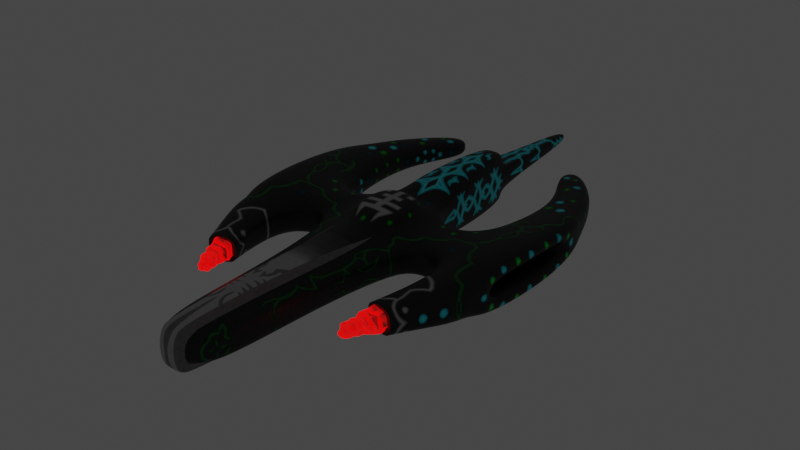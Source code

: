 # Source: Minimal.blend  (saved by Blender 2.90.8; exported with 4.5.12 LTS)
import bpy
from mathutils import Matrix  # noqa: F401  (used for matrix-valued properties, if any)

bpy.ops.wm.read_factory_settings(use_empty=True)
scene = bpy.context.scene
scene.name = 'Scene'

# ---- collections
col_collection = bpy.data.collections.new('Collection'); scene.collection.children.link(col_collection)

# ---- images (referenced by path relative to the original .blend; pixels are not part of the script)
import os
ASSET_DIR = os.environ.get("B2B_ASSET_DIR", "")  # directory of the original .blend (textures are referenced by path, not embedded)
HERE = os.path.dirname(os.path.abspath(__file__))  # packed textures are extracted next to this script under _unpacked/

def load_image(name, relpath, width, height, colorspace="sRGB"):
    """Load a texture the original file referenced (path relative to the .blend, or extracted next to this script)."""
    p = next((c for c in (os.path.join(HERE, relpath), os.path.join(ASSET_DIR, relpath)) if relpath and os.path.exists(c)), "")
    if p:
        img = bpy.data.images.load(p, check_existing=True)
        img.name = name
    else:  # same state as the original file: an image datablock whose file is absent (Cycles renders it pink)
        img = bpy.data.images.new(name, width, height)
        img.source = "FILE"
        img.filepath = "//" + (relpath or name)
    img.colorspace_settings.name = colorspace
    return img
img_dragon_rebellion_png = load_image('Dragon-Rebellion.png', '_unpacked/Dragon-Rebellion.ed188c8a.png', 2048, 2048, 'sRGB')

# ---- materials (node trees are filled in below, after node groups)
mat_dra = bpy.data.materials.new('Dra')
mat_dra.use_transparent_shadow = False
mat_dra.diffuse_color = (0.05951, 0.05951, 0.06125, 1.0)
mat_crystal = bpy.data.materials.new('Crystal')
mat_crystal.displacement_method = 'BOTH'
mat_crystal.use_transparent_shadow = False
mat_crystal.diffuse_color = (0.5841, 0.003035, 0.0, 1.0)
mat_crystal_001 = bpy.data.materials.new('Crystal.001')
mat_crystal_001.displacement_method = 'BOTH'
mat_crystal_001.use_transparent_shadow = False
mat_crystal_001.diffuse_color = (0.5841, 0.003035, 0.0, 1.0)

# ---- material node trees
mat_dra.use_nodes = True; mat_dra.node_tree.nodes.clear()
_N = mat_dra.node_tree.nodes; _L = mat_dra.node_tree.links
n0 = _N.new('ShaderNodeOutputMaterial'); n0.name = 'Material Output'; n0.location = (300, 300)
n1 = _N.new('ShaderNodeBsdfPrincipled'); n1.name = 'Principled BSDF'; n1.location = (10, 300)
n1.distribution = 'GGX'
n1.subsurface_method = 'BURLEY'
n1.inputs[1].default_value = 0.7
n1.inputs[3].default_value = 1.45
n1.inputs[27].default_value = (0.0, 0.0, 0.0, 1.0)
n1.inputs[28].default_value = 1.0
n2 = _N.new('ShaderNodeTexImage'); n2.name = 'Image Texture'; n2.location = (-477, 211)
n2.width = 386
n2.image = img_dragon_rebellion_png
_L.new(n1.outputs[0], n0.inputs[0])
_L.new(n2.outputs[0], n1.inputs[0])
n0.is_active_output = True
mat_crystal.use_nodes = True; mat_crystal.node_tree.nodes.clear()
_N = mat_crystal.node_tree.nodes; _L = mat_crystal.node_tree.links
n0 = _N.new('ShaderNodeOutputMaterial'); n0.name = 'Material Output'; n0.location = (955, 300)
n1 = _N.new('ShaderNodeBsdfPrincipled'); n1.name = 'Principled BSDF'; n1.location = (-128, 352)
n1.distribution = 'GGX'
n1.subsurface_method = 'BURLEY'
n1.inputs[2].default_value = 0.264
n1.inputs[3].default_value = 2.0
n1.inputs[18].default_value = 1.0
n1.inputs[27].default_value = (0.0, 0.0, 0.0, 1.0)
n1.inputs[28].default_value = 1.0
n2 = _N.new('ShaderNodeDisplacement'); n2.name = 'Displacement'; n2.location = (677, 113)
n2.inputs[1].default_value = 0.35
n2.inputs[2].default_value = 0.25
n3 = _N.new('ShaderNodeMapping'); n3.name = 'Mapping'; n3.location = (280, 127)
n3.inputs[3].default_value = (0.0, 0.0, 0.0)
n4 = _N.new('ShaderNodeTexCoord'); n4.name = 'Texture Coordinate.001'; n4.location = (-977, 137)
n5 = _N.new('ShaderNodeMapping'); n5.name = 'Mapping.001'; n5.location = (-798, 25)
n5.inputs[3].default_value = (0.0, 0.0, 0.0)
n6 = _N.new('ShaderNodeTexNoise'); n6.name = 'Noise Texture'; n6.location = (-601, -24)
n6.inputs[2].default_value = 200.0
n7 = _N.new('ShaderNodeBump'); n7.name = 'Bump'; n7.location = (-401, 11)
n7.inputs[0].default_value = 0.15
n7.inputs[1].default_value = 1.0
n7.inputs[2].default_value = 1.0
n8 = _N.new('ShaderNodeTexNoise'); n8.name = 'Noise Texture.001'; n8.location = (-883, 456)
n9 = _N.new('ShaderNodeEmission'); n9.name = 'Emission'; n9.location = (291, 266)
n9.inputs[1].default_value = 2.0
n10 = _N.new('ShaderNodeMixShader'); n10.name = 'Mix Shader'; n10.location = (374, 437)
n11 = _N.new('ShaderNodeLayerWeight'); n11.name = 'Layer Weight'; n11.location = (127, 552)
n11.inputs[0].default_value = 0.3
n12 = _N.new('ShaderNodeHueSaturation'); n12.name = 'Hue Saturation Value'; n12.location = (-657, 452)
n12.inputs[1].default_value = 1.5
n13 = _N.new('ShaderNodeHueSaturation'); n13.name = 'Hue Saturation Value.001'; n13.location = (-313, 214)
n14 = _N.new('ShaderNodeTexCoord'); n14.name = 'Texture Coordinate'; n14.location = (130, 148)
n15 = _N.new('ShaderNodeMix'); n15.name = 'Mix'; n15.location = (-465, 451)
n15.data_type = 'RGBA'
n16 = _N.new('ShaderNodeRGB'); n16.name = 'RGB'; n16.location = (-762, 228)
n16.outputs[0].default_value = (0.5841, 0.00296, 0.0, 1.0)
n17 = _N.new('ShaderNodeTexVoronoi'); n17.name = 'Voronoi Texture'; n17.location = (426, 36)
n17.inputs[2].default_value = 8.0
_L.new(n17.outputs[0], n2.inputs[0])
_L.new(n2.outputs[0], n0.inputs[2])
_L.new(n3.outputs[0], n17.inputs[0])
_L.new(n14.outputs[0], n3.inputs[0])
_L.new(n4.outputs[0], n5.inputs[0])
_L.new(n5.outputs[0], n6.inputs[0])
_L.new(n6.outputs[0], n7.inputs[3])
_L.new(n7.outputs[0], n1.inputs[5])
_L.new(n8.outputs[1], n12.inputs[4])
_L.new(n12.outputs[0], n15.inputs[6])
_L.new(n9.outputs[0], n10.inputs[2])
_L.new(n1.outputs[0], n10.inputs[1])
_L.new(n10.outputs[0], n0.inputs[0])
_L.new(n11.outputs[1], n10.inputs[0])
_L.new(n13.outputs[0], n9.inputs[0])
_L.new(n16.outputs[0], n1.inputs[0])
_L.new(n16.outputs[0], n13.inputs[4])
n0.is_active_output = True
mat_crystal_001.use_nodes = True; mat_crystal_001.node_tree.nodes.clear()

# ---- world
world_world = bpy.data.worlds.new('World'); scene.world = world_world
world_world.use_nodes = True; world_world.node_tree.nodes.clear()
_N = world_world.node_tree.nodes; _L = world_world.node_tree.links
n0 = _N.new('ShaderNodeOutputWorld'); n0.name = 'World Output'; n0.location = (300, 300)
n1 = _N.new('ShaderNodeBackground'); n1.name = 'Background'; n1.location = (10, 300)
n1.inputs[0].default_value = (0.05088, 0.05088, 0.05088, 1.0)
_L.new(n1.outputs[0], n0.inputs[0])
n0.is_active_output = True
world_world.color = (0.05088, 0.05088, 0.05088)
world_world.use_sun_shadow = False
world_world.sun_shadow_jitter_overblur = 0.0

# ---- meshes
me_cube_008 = bpy.data.meshes.new('Cube.008')
me_cube_008.from_pydata([(0.9751, -0.9868, 0.3216), (1.0, 0.113, 0.45), (0.6432, -6.062, 0.3533), (0.1109, 6.343, 0.1322), (1.716, 0.113, 0.36), (1.716, -0.9868, 0.4171), (3.325, -0.1766, 0.6471), (3.198, -0.9868, 0.6206), (1.638, 4.483, 0.2011), (1.284, 4.129, 0.2011), (1.759, 3.293, 0.2524), (2.027, 2.488, 0.2799), (2.009, 1.403, 0.3222), (2.386, 3.708, 0.2524), (2.806, 2.948, 0.3545), (3.096, 2.078, 0.4768), (3.304, 1.213, 0.5872), (0.08, 3.431, 0.3483), (1.935, -2.492, 0.3797), (2.008, -2.038, 0.4109), (2.029, -1.651, 0.4185), (1.936, -1.295, 0.4171), (2.685, -2.636, 0.3248), (2.89, -2.196, 0.4006), (3.008, -1.81, 0.4665), (3.102, -1.399, 0.5215), (0.7019, -3.524, 0.3072), (0.5318, 1.219, 0.6538), (0.6807, 0.5431, 0.4063), (0.08, 3.431, 0.4498), (0.35, 3.431, 0.2054), (0.35, 3.431, 0.6663), (0.08, 2.798, 0.3483), (0.08, 2.798, 0.4498), (0.0, 0.261, 0.5), (0.0, -1.173, 0.5), (0.0, 6.343, 0.1322), (0.0, 3.431, 0.2179), (0.0, 1.219, 0.6913), (0.0, 0.5431, 0.4514), (0.0, 3.431, 0.6788), (0.0, 3.431, 0.349), (0.0, 3.431, 0.4505), (0.0, 2.798, 0.4505), (0.0, 2.798, 0.349), (3.304, 1.213, 0.135), (3.198, -0.9868, 0.135), (3.269, 0.113, 0.135), (2.518, 1.213, 0.135), (2.518, -0.9868, 0.135), (2.518, 0.113, 0.135), (0.9875, -0.4369, 0.3858), (1.716, -0.4369, 0.4571), (0.1109, 6.343, 5.96e-08), (0.0, 6.343, 5.96e-08), (0.6807, 0.5431, 5.96e-08), (0.5318, 1.219, 5.96e-08), (0.7019, -3.524, 5.96e-08), (1.935, -2.492, 5.96e-08), (2.008, -2.038, 5.96e-08), (2.029, -1.651, 5.96e-08), (1.936, -1.295, 5.96e-08), (0.35, 3.431, 5.96e-08), (1.759, 3.293, 5.96e-08), (2.027, 2.488, 5.96e-08), (2.009, 1.403, 5.96e-08), (2.386, 3.708, 5.96e-08), (2.806, 2.948, 5.96e-08), (3.096, 2.078, 5.96e-08), (1.284, 4.129, 5.96e-08), (1.638, 4.483, 5.96e-08), (1.771, -3.033, 5.96e-08), (1.716, -0.9868, 5.96e-08), (1.716, 0.113, 5.96e-08), (0.6432, -6.062, 5.96e-08), (0.9751, -0.9868, 5.96e-08), (1.0, 0.113, 5.96e-08), (2.685, -2.636, 5.96e-08), (2.89, -2.196, 5.96e-08), (3.008, -1.81, 5.96e-08), (3.102, -1.399, 5.96e-08), (2.518, 0.113, 5.96e-08), (2.518, -0.9868, 5.96e-08), (2.518, 1.213, 5.96e-08), (3.198, -0.9868, 5.96e-08), (3.304, 1.213, 5.96e-08), (0.4556, 0.2018, 0.475), (0.4801, -1.083, 0.4108), (0.2162, -6.062, 0.3729), (0.3063, -3.524, 0.3767), (0.6757, -0.4369, 0.4429), (0.2162, -6.062, 5.96e-08), (0.2162, -5.922, 0.5393), (1.795e-18, -5.922, 0.5393), (0.0, -3.524, 0.6571), (0.3063, -3.524, 0.5876), (0.2162, -6.245, 0.3967), (5.285e-18, -6.245, 0.3967), (0.2162, -6.343, 5.96e-08), (0.0, -6.273, 5.96e-08), (0.4801, -1.083, 0.6744), (0.0, -1.173, 0.7636), (0.0, -0.4369, 0.7636), (0.0, 0.261, 0.7636), (0.4556, 0.2018, 0.7386), (0.6757, -0.4369, 0.7065), (1.771, -3.033, 0.3), (2.414, -3.171, 0.3), (2.414, -3.171, 5.96e-08), (0.5318, 1.219, 0.3269), (3.102, -1.399, 0.135), (3.096, 2.078, 0.135), (1.771, -3.033, 5.96e-08), (1.771, -3.033, 0.3), (2.414, -3.171, 0.3), (2.414, -3.171, 5.96e-08)], [], [(51, 0, 5, 52), (37, 30, 3, 36), (35, 87, 100, 101), (89, 87, 95), (22, 18, 106, 107), (10, 13, 8, 9), (4, 16, 15, 12), (12, 15, 14, 11), (11, 14, 13, 10), (7, 5, 21, 25), (25, 21, 20, 24), (24, 20, 19, 23), (23, 19, 18, 22), (86, 1, 28), (39, 86, 28), (29, 17, 32, 33), (32, 44, 43, 33), (17, 41, 44, 32), (42, 29, 33, 43), (84, 82, 49, 46), (6, 47, 45, 16), (7, 46, 47, 6), (45, 47, 50, 48), (85, 45, 48, 83), (47, 46, 49, 50), (7, 25, 110, 46), (78, 23, 22, 77), (79, 24, 23, 78), (80, 110, 25, 24, 79), (28, 55, 56, 109, 27), (62, 53, 3, 30), (64, 11, 10, 63), (65, 12, 11, 64), (15, 111, 68, 67, 14), (13, 66, 70, 8), (0, 75, 72, 5), (88, 92, 96), (18, 58, 71, 106), (54, 36, 3, 53), (1, 51, 52, 4), (52, 5, 7, 6), (6, 16, 4, 52), (57, 26, 2, 74), (76, 1, 4, 73), (63, 10, 9, 69), (69, 9, 8, 70), (14, 67, 66, 13), (73, 4, 12, 65), (5, 72, 61, 21), (21, 61, 60, 20), (20, 60, 59, 19), (19, 59, 58, 18), (75, 0, 26, 57), (1, 76, 55, 28), (77, 22, 107, 108), (48, 50, 81, 83), (50, 49, 82, 81), (16, 45, 111, 15), (98, 96, 97, 99), (1, 86, 90, 51), (34, 86, 39), (0, 87, 89, 26), (26, 89, 88, 2), (51, 90, 87, 0), (95, 94, 93, 92), (87, 35, 94, 95), (88, 89, 95, 92), (97, 96, 92, 93), (37, 41, 17, 30), (31, 30, 17, 29), (105, 102, 101, 100), (104, 103, 102, 105), (90, 86, 104, 105), (87, 90, 105, 100), (86, 34, 103, 104), (2, 88, 91, 74), (91, 88, 96, 98), (39, 28, 27, 38), (40, 31, 29, 42), (38, 27, 31, 40), (62, 30, 109, 56), (30, 31, 27, 109), (110, 80, 84, 46), (85, 68, 111, 45), (114, 113, 112, 115)])
me_cube_008.polygons.foreach_set('use_smooth', [True] * 85)
_uv = me_cube_008.uv_layers.new(name='UVMap')
_uv.uv.foreach_set('vector', [0.2709, 0.574, 0.2677, 0.6375, 0.1824, 0.6301, 0.1869, 0.5668, 0.8604, 0.004063, 0.9606, 0.001221, 0.9411, 0.6442, 0.9053, 0.6441, 0.3641, 0.8578, 0.4201, 0.8476, 0.4201, 0.8778, 0.3641, 0.888, 0.4878, 0.329, 0.5069, 0.6091, 0.4637, 0.331, 0.0596, 0.8127, 0.1465, 0.8007, 0.1616, 0.8643, 0.08709, 0.8757, 0.2131, 0.1383, 0.1447, 0.08564, 0.2368, 0.003047, 0.2744, 0.0464, 0.1923, 0.5028, 0.01665, 0.3651, 0.04866, 0.2674, 0.1694, 0.3527, 0.1694, 0.3527, 0.04866, 0.2674, 0.08999, 0.1696, 0.176, 0.2283, 0.176, 0.2283, 0.08999, 0.1696, 0.1447, 0.08564, 0.2131, 0.1383, 0.01134, 0.6174, 0.1824, 0.6301, 0.1548, 0.6636, 0.02002, 0.6665, 0.02002, 0.6665, 0.1548, 0.6636, 0.1415, 0.7036, 0.0281, 0.7146, 0.0281, 0.7146, 0.1415, 0.7036, 0.1412, 0.7481, 0.03909, 0.7602, 0.03909, 0.7602, 0.1412, 0.7481, 0.1465, 0.8007, 0.0596, 0.8127, 0.7513, 0.4016, 0.6959, 0.4324, 0.7132, 0.3732, 0.7868, 0.3468, 0.7513, 0.4016, 0.7132, 0.3732, 0.7685, 0.5666, 0.7685, 0.5783, 0.6959, 0.5783, 0.6959, 0.5666, 0.5838, 0.6075, 0.5746, 0.6075, 0.5746, 0.5958, 0.5838, 0.5959, 0.7685, 0.5783, 0.7685, 0.5875, 0.6959, 0.5875, 0.6959, 0.5783, 0.7685, 0.5575, 0.7685, 0.5666, 0.6959, 0.5666, 0.6959, 0.5575, 0.513, 0.731, 0.513, 0.6531, 0.5285, 0.6531, 0.5285, 0.731, 0.2805, 0.3645, 0.3398, 0.3973, 0.3404, 0.5236, 0.2885, 0.5238, 0.2844, 0.2704, 0.3401, 0.2709, 0.3398, 0.3973, 0.2805, 0.3645, 0.7808, 0.7433, 0.6547, 0.7392, 0.6547, 0.6531, 0.7808, 0.6531, 0.7963, 0.7433, 0.7808, 0.7433, 0.7808, 0.6531, 0.7963, 0.6531, 0.6547, 0.7392, 0.5285, 0.731, 0.5285, 0.6531, 0.6547, 0.6531, 0.2844, 0.2704, 0.2962, 0.222, 0.3405, 0.2224, 0.3401, 0.2709, 0.3568, 0.1278, 0.3109, 0.1274, 0.3201, 0.07178, 0.3573, 0.07211, 0.3564, 0.1741, 0.3029, 0.1736, 0.3109, 0.1274, 0.3568, 0.1278, 0.356, 0.2225, 0.3405, 0.2224, 0.2962, 0.222, 0.3029, 0.1736, 0.3564, 0.1741, 0.3939, 0.06449, 0.4405, 0.06449, 0.4405, 0.1439, 0.403, 0.1439, 0.3655, 0.1439, 0.9401, 0.7426, 0.9662, 0.09388, 0.9956, 0.09457, 0.9966, 0.7437, 0.6898, 0.268, 0.6577, 0.268, 0.6609, 0.1707, 0.6898, 0.1707, 0.6898, 0.3925, 0.6528, 0.3925, 0.6577, 0.268, 0.6898, 0.268, 0.3017, 0.6259, 0.3409, 0.6257, 0.3564, 0.6256, 0.3569, 0.7308, 0.3162, 0.731, 0.3284, 0.8305, 0.3574, 0.8304, 0.358, 0.954, 0.3349, 0.9541, 0.7913, 0.003047, 0.8282, 0.003047, 0.8282, 0.08804, 0.7804, 0.08804, 0.4643, 0.03865, 0.4466, 0.05613, 0.4599, 0.0179, 0.7847, 0.2709, 0.8282, 0.2709, 0.8282, 0.3357, 0.7938, 0.3357, 0.9668, 0.06925, 0.9962, 0.06994, 0.9956, 0.09457, 0.9662, 0.09388, 0.2744, 0.5109, 0.2709, 0.574, 0.1869, 0.5668, 0.1923, 0.5028, 0.1869, 0.5668, 0.1824, 0.6301, 0.01134, 0.6174, 0.003047, 0.5241, 0.003047, 0.5241, 0.01665, 0.3651, 0.1923, 0.5028, 0.1869, 0.5668, 0.6568, 0.7952, 0.6568, 0.76, 0.948, 0.7547, 0.948, 0.7952, 0.6898, 0.6264, 0.6382, 0.6264, 0.6485, 0.5443, 0.6898, 0.5443, 0.6898, 0.1707, 0.6609, 0.1707, 0.6667, 0.0604, 0.6898, 0.0604, 0.6898, 0.0604, 0.6667, 0.0604, 0.6667, 0.003047, 0.6898, 0.003047, 0.3162, 0.731, 0.3569, 0.7308, 0.3574, 0.8304, 0.3284, 0.8305, 0.6898, 0.5443, 0.6485, 0.5443, 0.6528, 0.3925, 0.6898, 0.3925, 0.7804, 0.08804, 0.8282, 0.08804, 0.8282, 0.1315, 0.7804, 0.1315, 0.7804, 0.1315, 0.8282, 0.1315, 0.8282, 0.1737, 0.7802, 0.1737, 0.7802, 0.1737, 0.8282, 0.1737, 0.8282, 0.2182, 0.7811, 0.2182, 0.7811, 0.2182, 0.8282, 0.2182, 0.8282, 0.2709, 0.7847, 0.2709, 0.3641, 0.7952, 0.3641, 0.7583, 0.6568, 0.76, 0.6568, 0.7952, 0.3889, 0.003047, 0.4405, 0.003047, 0.4405, 0.06449, 0.3939, 0.06449, 0.3573, 0.07211, 0.3201, 0.07178, 0.3235, 0.003047, 0.358, 0.003357, 0.8343, 0.2554, 0.8343, 0.1292, 0.8498, 0.1292, 0.8498, 0.2554, 0.8343, 0.1292, 0.8343, 0.003047, 0.8498, 0.003047, 0.8498, 0.1292, 0.2885, 0.5238, 0.3404, 0.5236, 0.3409, 0.6257, 0.3017, 0.6259, 0.5685, 0.003294, 0.5646, 0.04999, 0.5399, 0.04859, 0.5425, 0.003047, 0.6959, 0.4324, 0.7513, 0.4016, 0.7522, 0.4792, 0.7181, 0.4919, 0.7983, 0.3776, 0.7513, 0.4016, 0.7868, 0.3468, 0.6321, 0.5897, 0.5752, 0.575, 0.5746, 0.2942, 0.6206, 0.2972, 0.6206, 0.2972, 0.5746, 0.2942, 0.5832, 0.003047, 0.6321, 0.006218, 0.7181, 0.4919, 0.7522, 0.4792, 0.7983, 0.5416, 0.7403, 0.5514, 0.558, 0.3657, 0.522, 0.364, 0.5376, 0.08899, 0.5623, 0.09039, 0.5685, 0.647, 0.513, 0.6341, 0.522, 0.364, 0.558, 0.3657, 0.4643, 0.03865, 0.4878, 0.329, 0.4637, 0.331, 0.4466, 0.05613, 0.5399, 0.04859, 0.5646, 0.04999, 0.5623, 0.09039, 0.5376, 0.08899, 0.8147, 0.5589, 0.8147, 0.574, 0.8055, 0.5739, 0.7746, 0.5575, 0.7746, 0.6103, 0.7746, 0.5575, 0.8055, 0.5739, 0.8055, 0.5855, 0.8044, 0.4267, 0.8821, 0.4268, 0.8823, 0.5113, 0.8263, 0.5011, 0.8299, 0.3535, 0.8823, 0.3468, 0.8821, 0.4268, 0.8044, 0.4267, 0.4975, 0.8512, 0.575, 0.8549, 0.575, 0.8852, 0.4975, 0.8815, 0.4201, 0.8476, 0.4975, 0.8512, 0.4975, 0.8815, 0.4201, 0.8778, 0.575, 0.8549, 0.6277, 0.8578, 0.6277, 0.888, 0.575, 0.8852, 0.948, 0.7547, 0.997, 0.7524, 0.997, 0.7952, 0.948, 0.7952, 0.5069, 0.03516, 0.4643, 0.03865, 0.4599, 0.0179, 0.5043, 0.003047, 0.7741, 0.3389, 0.6959, 0.3407, 0.713, 0.2581, 0.7741, 0.2567, 0.8147, 0.6118, 0.7746, 0.6103, 0.8055, 0.5855, 0.8147, 0.5856, 0.7741, 0.2567, 0.713, 0.2581, 0.7279, 0.003997, 0.7681, 0.003047, 0.4405, 0.3984, 0.4169, 0.3984, 0.403, 0.1439, 0.4405, 0.1439, 0.4169, 0.3984, 0.3641, 0.3984, 0.3655, 0.1439, 0.403, 0.1439, 0.3405, 0.2224, 0.356, 0.2225, 0.3555, 0.2711, 0.3401, 0.2709, 0.3559, 0.5235, 0.3564, 0.6256, 0.3409, 0.6257, 0.3404, 0.5236, 0.481, 0.6152, 0.481, 0.6906, 0.4466, 0.6906, 0.4466, 0.6152])
me_cube_008.materials.append(mat_dra)
me_cube_008.materials.append(mat_crystal)
me_cube_008.use_remesh_fix_poles = True
me_cube_008.use_remesh_preserve_attributes = False
me_cube_008.use_mirror_vertex_groups = False
me_cube_008.update()
me_cube_009 = bpy.data.meshes.new('Cube.009')
me_cube_009.from_pydata([(-0.2438, 0.05258, 0.2276), (0.2438, -0.05258, 0.2276), (-0.1435, -0.8789, 0.1138), (-0.3838, -0.8121, 0.1138), (-0.2438, 0.05258, -0.2276), (0.2438, -0.05258, -0.2276), (-0.1435, -0.8789, -0.1138), (-0.3838, -0.8121, -0.1138)], [], [(2, 6, 5, 1), (4, 7, 3, 0), (1, 0, 3, 2), (5, 6, 7, 4), (6, 2, 3, 7)])
me_cube_009.polygons.foreach_set('use_smooth', [True] * 5)
me_cube_009.polygons.foreach_set('material_index', [1, 1, 1, 1, 1])
_uv = me_cube_009.uv_layers.new(name='UVMap')
_uv.uv.foreach_set('vector', [0.905, 0.7886, 0.905, 0.7886, 0.905, 0.7886, 0.905, 0.7886, 0.905, 0.7098, 0.905, 0.7098, 0.905, 0.7098, 0.905, 0.7098, 0.905, 0.7886, 0.905, 0.7098, 0.905, 0.7098, 0.905, 0.7886, 0.905, 0.7886, 0.905, 0.7886, 0.905, 0.7098, 0.905, 0.7098, 0.905, 0.7886, 0.905, 0.7886, 0.905, 0.7098, 0.905, 0.7098])
me_cube_009.materials.append(mat_dra)
me_cube_009.materials.append(mat_crystal_001)
me_cube_009.use_remesh_fix_poles = True
me_cube_009.use_remesh_preserve_attributes = False
me_cube_009.use_mirror_vertex_groups = False
me_cube_009.update()

# ---- objects
ob_cube_003 = bpy.data.objects.new('Cube.003', me_cube_008)
ob_cube_006 = bpy.data.objects.new('Cube.006', me_cube_009)
ob_dragon = bpy.data.objects.new('Dragon', None)
_N = mat_crystal_001.node_tree.nodes; _L = mat_crystal_001.node_tree.links
n0 = _N.new('ShaderNodeOutputMaterial'); n0.name = 'Material Output'; n0.location = (955, 300)
n1 = _N.new('ShaderNodeBsdfPrincipled'); n1.name = 'Principled BSDF'; n1.location = (-128, 352)
n1.distribution = 'GGX'
n1.subsurface_method = 'BURLEY'
n1.inputs[2].default_value = 0.264
n1.inputs[3].default_value = 2.0
n1.inputs[18].default_value = 1.0
n1.inputs[27].default_value = (0.0, 0.0, 0.0, 1.0)
n1.inputs[28].default_value = 1.0
n2 = _N.new('ShaderNodeDisplacement'); n2.name = 'Displacement'; n2.location = (677, 113)
n2.inputs[2].default_value = 0.2
n3 = _N.new('ShaderNodeTexVoronoi'); n3.name = 'Voronoi Texture'; n3.location = (426, 36)
n3.inputs[2].default_value = 10.0
n3.inputs[8].default_value = 0.5
n4 = _N.new('ShaderNodeMapping'); n4.name = 'Mapping'; n4.location = (280, 127)
n4.inputs[3].default_value = (0.2121, 0.6169, 0.2121)
n5 = _N.new('ShaderNodeTexCoord'); n5.name = 'Texture Coordinate.001'; n5.location = (-977, 137)
n5.object = None
n6 = _N.new('ShaderNodeMapping'); n6.name = 'Mapping.001'; n6.location = (-798, 25)
n6.inputs[3].default_value = (0.2121, 0.6169, 0.2121)
n7 = _N.new('ShaderNodeTexNoise'); n7.name = 'Noise Texture'; n7.location = (-601, -24)
n7.inputs[2].default_value = 200.0
n8 = _N.new('ShaderNodeBump'); n8.name = 'Bump'; n8.location = (-401, 11)
n8.inputs[0].default_value = 0.15
n8.inputs[1].default_value = 1.0
n8.inputs[2].default_value = 1.0
n9 = _N.new('ShaderNodeTexNoise'); n9.name = 'Noise Texture.001'; n9.location = (-883, 456)
n10 = _N.new('ShaderNodeEmission'); n10.name = 'Emission'; n10.location = (291, 266)
n10.inputs[1].default_value = 2.0
n11 = _N.new('ShaderNodeMixShader'); n11.name = 'Mix Shader'; n11.location = (374, 437)
n12 = _N.new('ShaderNodeLayerWeight'); n12.name = 'Layer Weight'; n12.location = (127, 552)
n13 = _N.new('ShaderNodeHueSaturation'); n13.name = 'Hue Saturation Value'; n13.location = (-657, 452)
n13.inputs[1].default_value = 1.5
n14 = _N.new('ShaderNodeHueSaturation'); n14.name = 'Hue Saturation Value.001'; n14.location = (-313, 214)
n15 = _N.new('ShaderNodeTexCoord'); n15.name = 'Texture Coordinate'; n15.location = (130, 148)
n15.object = None
n16 = _N.new('ShaderNodeMix'); n16.name = 'Mix'; n16.location = (-465, 451)
n16.data_type = 'RGBA'
n17 = _N.new('ShaderNodeRGB'); n17.name = 'RGB'; n17.location = (-762, 228)
n17.outputs[0].default_value = (0.8388, 0.001214, 0.001214, 1.0)
_L.new(n3.outputs[0], n2.inputs[0])
_L.new(n2.outputs[0], n0.inputs[2])
_L.new(n4.outputs[0], n3.inputs[0])
_L.new(n15.outputs[0], n4.inputs[0])
_L.new(n5.outputs[0], n6.inputs[0])
_L.new(n6.outputs[0], n7.inputs[0])
_L.new(n7.outputs[0], n8.inputs[3])
_L.new(n8.outputs[0], n1.inputs[5])
_L.new(n9.outputs[1], n13.inputs[4])
_L.new(n13.outputs[0], n16.inputs[6])
_L.new(n10.outputs[0], n11.inputs[2])
_L.new(n1.outputs[0], n11.inputs[1])
_L.new(n11.outputs[0], n0.inputs[0])
_L.new(n12.outputs[1], n11.inputs[0])
_L.new(n14.outputs[0], n10.inputs[0])
_L.new(n17.outputs[0], n1.inputs[0])
_L.new(n17.outputs[0], n14.inputs[4])
n0.is_active_output = True

# ---- transforms, parenting, visibility, modifiers, constraints
ob_cube_003.parent = ob_dragon
ob_cube_003.matrix_parent_inverse = Matrix(((0.25, -0.0, 0.0, -0.0), (-0.0, 0.25, -0.0, 0.0), (0.0, -0.0, 0.25, -0.0), (-0.0, 0.0, -0.0, 1.0)))
ob_cube_003.location = (0.0, 0.0, 0.0)
ob_cube_003.scale = (0.9485, 0.9485, 0.9485)
ob_cube_003.lineart.crease_threshold = 0.0
_m = ob_cube_003.modifiers.new('Mirror', 'MIRROR')
_m.use_axis = (True, False, True)
_m = ob_cube_003.modifiers.new('Subdivision', 'SUBSURF')
_m.uv_smooth = 'PRESERVE_CORNERS'
_m.levels = 3
_m.render_levels = 3
_m.show_only_control_edges = False
ob_cube_006.parent = ob_cube_003
ob_cube_006.matrix_parent_inverse = Matrix(((1.054, -0.0, 0.0, -0.0), (-0.0, 1.054, -0.0, -0.8738), (0.0, -0.0, 1.054, 6.284e-08), (-0.0, 0.0, -0.0, 1.0)))
ob_cube_006.location = (1.985, -2.113, 0.0)
ob_cube_006.lineart.crease_threshold = 0.0
_m = ob_cube_006.modifiers.new('Subdivision', 'SUBSURF')
_m.uv_smooth = 'PRESERVE_CORNERS'
_m.levels = 3
_m.render_levels = 3
_m.show_only_control_edges = False
_m = ob_cube_006.modifiers.new('Mirror', 'MIRROR')
_m.use_mirror_merge = False
_m.mirror_object = ob_dragon
ob_dragon.location = (0.0, 0.0, 0.0)
ob_dragon.scale = (4.0, 4.0, 4.0)
ob_dragon.empty_display_type = 'SINGLE_ARROW'
ob_dragon.lineart.crease_threshold = 0.0

# ---- collection membership
col_collection.objects.link(ob_cube_003)
col_collection.objects.link(ob_cube_006)
col_collection.objects.link(ob_dragon)

# ---- scene / render settings (as saved in the file)
scene.frame_start = 0; scene.frame_end = 0; scene.frame_set(0)
scene.render.engine = 'BLENDER_EEVEE_NEXT'
scene.cycles.use_denoising = False
scene.cycles.samples = 128
scene.cycles.sampling_pattern = 'TABULATED_SOBOL'
scene.cycles.use_adaptive_sampling = False
scene.cycles.use_light_tree = False
scene.view_settings.view_transform = 'Filmic'
bpy.context.view_layer.update()

# ---- added for rendering (the .blend has no active camera): camera
cam_auto = bpy.data.cameras.new('AutoCamera')
cam_auto.lens = 50.0
cam_auto.sensor_width = 36.0
cam_auto.clip_end = 1000.0
ob_auto_camera = bpy.data.objects.new('AutoCamera', cam_auto)
scene.collection.objects.link(ob_auto_camera)
ob_auto_camera.location = (12.6407, -15.1689, 10.1126)
ob_auto_camera.rotation_euler = (1.09748, -7.21219e-08, 0.694738)
scene.camera = ob_auto_camera
bpy.context.view_layer.update()
